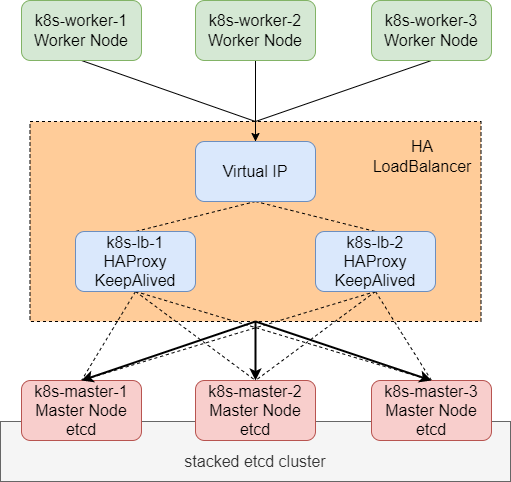

The diagram above was exported from draw.io. Its source (the exported page's mxGraphModel, read from the mxfile embedded in the PNG):
<mxGraphModel dx="1422" dy="698" grid="1" gridSize="10" guides="1" tooltips="1" connect="1" arrows="1" fold="1" page="1" pageScale="1" pageWidth="827" pageHeight="1169" math="0" shadow="0">
  <root>
    <mxCell id="0" />
    <mxCell id="1" parent="0" />
    <mxCell id="nKpm1ftlWyHPJg9C0fVG-42" value="" style="rounded=0;whiteSpace=wrap;html=1;dashed=1;fillColor=#FFCC99;" parent="1" vertex="1">
      <mxGeometry x="187.5" y="180" width="451" height="200" as="geometry" />
    </mxCell>
    <mxCell id="nKpm1ftlWyHPJg9C0fVG-66" value="&lt;br&gt;stacked etcd cluster" style="rounded=0;whiteSpace=wrap;html=1;fontSize=16;strokeWidth=1;fillColor=#f5f5f5;fontColor=#333333;strokeColor=#666666;" parent="1" vertex="1">
      <mxGeometry x="158" y="480" width="510" height="60" as="geometry" />
    </mxCell>
    <mxCell id="nKpm1ftlWyHPJg9C0fVG-62" style="edgeStyle=none;rounded=0;orthogonalLoop=1;jettySize=auto;html=1;exitX=0.5;exitY=1;exitDx=0;exitDy=0;entryX=0.5;entryY=0;entryDx=0;entryDy=0;dashed=1;endArrow=none;endFill=0;strokeWidth=1;" parent="1" source="nKpm1ftlWyHPJg9C0fVG-6" target="nKpm1ftlWyHPJg9C0fVG-2" edge="1">
      <mxGeometry relative="1" as="geometry" />
    </mxCell>
    <mxCell id="nKpm1ftlWyHPJg9C0fVG-63" style="edgeStyle=none;rounded=0;orthogonalLoop=1;jettySize=auto;html=1;exitX=0.5;exitY=1;exitDx=0;exitDy=0;entryX=0.5;entryY=0;entryDx=0;entryDy=0;dashed=1;endArrow=none;endFill=0;strokeWidth=1;" parent="1" source="nKpm1ftlWyHPJg9C0fVG-6" target="nKpm1ftlWyHPJg9C0fVG-3" edge="1">
      <mxGeometry relative="1" as="geometry" />
    </mxCell>
    <mxCell id="nKpm1ftlWyHPJg9C0fVG-64" style="edgeStyle=none;rounded=0;orthogonalLoop=1;jettySize=auto;html=1;exitX=0.5;exitY=1;exitDx=0;exitDy=0;entryX=0.5;entryY=0;entryDx=0;entryDy=0;dashed=1;endArrow=none;endFill=0;strokeWidth=1;" parent="1" source="nKpm1ftlWyHPJg9C0fVG-6" target="nKpm1ftlWyHPJg9C0fVG-4" edge="1">
      <mxGeometry relative="1" as="geometry" />
    </mxCell>
    <mxCell id="nKpm1ftlWyHPJg9C0fVG-59" style="edgeStyle=none;rounded=0;orthogonalLoop=1;jettySize=auto;html=1;exitX=0.5;exitY=1;exitDx=0;exitDy=0;entryX=0.5;entryY=0;entryDx=0;entryDy=0;endArrow=none;endFill=0;strokeWidth=1;dashed=1;" parent="1" source="nKpm1ftlWyHPJg9C0fVG-5" target="nKpm1ftlWyHPJg9C0fVG-2" edge="1">
      <mxGeometry relative="1" as="geometry" />
    </mxCell>
    <mxCell id="nKpm1ftlWyHPJg9C0fVG-60" style="edgeStyle=none;rounded=0;orthogonalLoop=1;jettySize=auto;html=1;exitX=0.5;exitY=1;exitDx=0;exitDy=0;entryX=0.5;entryY=0;entryDx=0;entryDy=0;dashed=1;endArrow=none;endFill=0;strokeWidth=1;" parent="1" source="nKpm1ftlWyHPJg9C0fVG-5" target="nKpm1ftlWyHPJg9C0fVG-3" edge="1">
      <mxGeometry relative="1" as="geometry" />
    </mxCell>
    <mxCell id="nKpm1ftlWyHPJg9C0fVG-61" style="edgeStyle=none;rounded=0;orthogonalLoop=1;jettySize=auto;html=1;exitX=0.5;exitY=1;exitDx=0;exitDy=0;entryX=0.5;entryY=0;entryDx=0;entryDy=0;dashed=1;endArrow=none;endFill=0;strokeWidth=1;" parent="1" source="nKpm1ftlWyHPJg9C0fVG-5" target="nKpm1ftlWyHPJg9C0fVG-4" edge="1">
      <mxGeometry relative="1" as="geometry" />
    </mxCell>
    <mxCell id="nKpm1ftlWyHPJg9C0fVG-52" style="edgeStyle=none;rounded=0;orthogonalLoop=1;jettySize=auto;html=1;exitX=0.5;exitY=0;exitDx=0;exitDy=0;entryX=0.5;entryY=0;entryDx=0;entryDy=0;endArrow=classic;endFill=1;strokeWidth=1;" parent="1" source="nKpm1ftlWyHPJg9C0fVG-42" target="nKpm1ftlWyHPJg9C0fVG-1" edge="1">
      <mxGeometry relative="1" as="geometry" />
    </mxCell>
    <mxCell id="nKpm1ftlWyHPJg9C0fVG-53" style="edgeStyle=none;rounded=0;orthogonalLoop=1;jettySize=auto;html=1;exitX=0.5;exitY=1;exitDx=0;exitDy=0;endArrow=none;endFill=0;strokeWidth=1;" parent="1" source="nKpm1ftlWyHPJg9C0fVG-1" target="nKpm1ftlWyHPJg9C0fVG-42" edge="1">
      <mxGeometry relative="1" as="geometry" />
    </mxCell>
    <mxCell id="nKpm1ftlWyHPJg9C0fVG-54" style="edgeStyle=none;rounded=0;orthogonalLoop=1;jettySize=auto;html=1;exitX=0.5;exitY=1;exitDx=0;exitDy=0;entryX=0.5;entryY=0;entryDx=0;entryDy=0;endArrow=none;endFill=0;strokeWidth=1;dashed=1;" parent="1" source="nKpm1ftlWyHPJg9C0fVG-1" target="nKpm1ftlWyHPJg9C0fVG-5" edge="1">
      <mxGeometry relative="1" as="geometry" />
    </mxCell>
    <mxCell id="nKpm1ftlWyHPJg9C0fVG-56" style="edgeStyle=none;rounded=0;orthogonalLoop=1;jettySize=auto;html=1;exitX=0.5;exitY=1;exitDx=0;exitDy=0;entryX=0.5;entryY=0;entryDx=0;entryDy=0;endArrow=none;endFill=0;strokeWidth=1;dashed=1;" parent="1" source="nKpm1ftlWyHPJg9C0fVG-1" target="nKpm1ftlWyHPJg9C0fVG-6" edge="1">
      <mxGeometry relative="1" as="geometry" />
    </mxCell>
    <mxCell id="nKpm1ftlWyHPJg9C0fVG-1" value="Virtual IP" style="rounded=1;whiteSpace=wrap;html=1;fontSize=16;fillColor=#dae8fc;strokeColor=#6c8ebf;" parent="1" vertex="1">
      <mxGeometry x="353" y="200" width="120" height="60" as="geometry" />
    </mxCell>
    <mxCell id="nKpm1ftlWyHPJg9C0fVG-2" value="k8s-master-1&lt;br style=&quot;font-size: 16px;&quot;&gt;Master Node&lt;br style=&quot;font-size: 16px;&quot;&gt;etcd" style="rounded=1;whiteSpace=wrap;html=1;fontSize=16;fillColor=#f8cecc;strokeColor=#b85450;" parent="1" vertex="1">
      <mxGeometry x="179" y="439" width="120" height="60" as="geometry" />
    </mxCell>
    <mxCell id="nKpm1ftlWyHPJg9C0fVG-3" value="k8s-master-2&lt;br style=&quot;font-size: 16px;&quot;&gt;Master Node&lt;br style=&quot;font-size: 16px;&quot;&gt;etcd" style="rounded=1;whiteSpace=wrap;html=1;fontSize=16;fillColor=#f8cecc;strokeColor=#b85450;" parent="1" vertex="1">
      <mxGeometry x="353" y="439" width="120" height="60" as="geometry" />
    </mxCell>
    <mxCell id="nKpm1ftlWyHPJg9C0fVG-4" value="k8s-master-3&lt;br style=&quot;font-size: 16px;&quot;&gt;Master Node&lt;br style=&quot;font-size: 16px;&quot;&gt;etcd" style="rounded=1;whiteSpace=wrap;html=1;fontSize=16;fillColor=#f8cecc;strokeColor=#b85450;" parent="1" vertex="1">
      <mxGeometry x="529" y="439" width="120" height="60" as="geometry" />
    </mxCell>
    <mxCell id="nKpm1ftlWyHPJg9C0fVG-5" value="k8s-lb-1&lt;br style=&quot;font-size: 16px;&quot;&gt;HAProxy&lt;br style=&quot;font-size: 16px;&quot;&gt;KeepAlived" style="rounded=1;whiteSpace=wrap;html=1;fontSize=16;fillColor=#dae8fc;strokeColor=#6c8ebf;" parent="1" vertex="1">
      <mxGeometry x="233" y="290" width="120" height="60" as="geometry" />
    </mxCell>
    <mxCell id="nKpm1ftlWyHPJg9C0fVG-6" value="k8s-lb-2&lt;br style=&quot;font-size: 16px;&quot;&gt;HAProxy&lt;br style=&quot;font-size: 16px;&quot;&gt;KeepAlived" style="rounded=1;whiteSpace=wrap;html=1;fontSize=16;fillColor=#dae8fc;strokeColor=#6c8ebf;" parent="1" vertex="1">
      <mxGeometry x="473" y="290" width="120" height="60" as="geometry" />
    </mxCell>
    <mxCell id="nKpm1ftlWyHPJg9C0fVG-44" style="edgeStyle=none;rounded=0;orthogonalLoop=1;jettySize=auto;html=1;exitX=0.5;exitY=1;exitDx=0;exitDy=0;entryX=0.5;entryY=0;entryDx=0;entryDy=0;endArrow=none;endFill=0;strokeWidth=1;" parent="1" source="nKpm1ftlWyHPJg9C0fVG-9" target="nKpm1ftlWyHPJg9C0fVG-42" edge="1">
      <mxGeometry relative="1" as="geometry" />
    </mxCell>
    <mxCell id="nKpm1ftlWyHPJg9C0fVG-9" value="k8s-worker-1&lt;br style=&quot;font-size: 16px;&quot;&gt;Worker Node" style="rounded=1;whiteSpace=wrap;html=1;fontSize=16;fillColor=#d5e8d4;strokeColor=#82b366;" parent="1" vertex="1">
      <mxGeometry x="179" y="59" width="120" height="60" as="geometry" />
    </mxCell>
    <mxCell id="nKpm1ftlWyHPJg9C0fVG-46" style="edgeStyle=none;rounded=0;orthogonalLoop=1;jettySize=auto;html=1;exitX=0.5;exitY=1;exitDx=0;exitDy=0;entryX=0.5;entryY=0;entryDx=0;entryDy=0;endArrow=none;endFill=0;strokeWidth=1;" parent="1" source="nKpm1ftlWyHPJg9C0fVG-10" target="nKpm1ftlWyHPJg9C0fVG-42" edge="1">
      <mxGeometry relative="1" as="geometry" />
    </mxCell>
    <mxCell id="nKpm1ftlWyHPJg9C0fVG-10" value="k8s-worker-2&lt;br style=&quot;font-size: 16px;&quot;&gt;Worker Node" style="rounded=1;whiteSpace=wrap;html=1;fontSize=16;fillColor=#d5e8d4;strokeColor=#82b366;" parent="1" vertex="1">
      <mxGeometry x="353" y="59" width="120" height="60" as="geometry" />
    </mxCell>
    <mxCell id="nKpm1ftlWyHPJg9C0fVG-47" style="edgeStyle=none;rounded=0;orthogonalLoop=1;jettySize=auto;html=1;exitX=0.5;exitY=1;exitDx=0;exitDy=0;entryX=0.5;entryY=0;entryDx=0;entryDy=0;endArrow=none;endFill=0;strokeWidth=1;" parent="1" source="nKpm1ftlWyHPJg9C0fVG-11" target="nKpm1ftlWyHPJg9C0fVG-42" edge="1">
      <mxGeometry relative="1" as="geometry" />
    </mxCell>
    <mxCell id="nKpm1ftlWyHPJg9C0fVG-11" value="k8s-worker-3&lt;br style=&quot;font-size: 16px;&quot;&gt;Worker Node" style="rounded=1;whiteSpace=wrap;html=1;fontSize=16;fillColor=#d5e8d4;strokeColor=#82b366;" parent="1" vertex="1">
      <mxGeometry x="529" y="59" width="120" height="60" as="geometry" />
    </mxCell>
    <mxCell id="nKpm1ftlWyHPJg9C0fVG-24" style="edgeStyle=none;rounded=0;orthogonalLoop=1;jettySize=auto;html=1;exitX=0.5;exitY=0;exitDx=0;exitDy=0;" parent="1" edge="1">
      <mxGeometry relative="1" as="geometry">
        <mxPoint x="413.5" y="260" as="sourcePoint" />
        <mxPoint x="413.5" y="260" as="targetPoint" />
      </mxGeometry>
    </mxCell>
    <mxCell id="nKpm1ftlWyHPJg9C0fVG-25" style="edgeStyle=none;rounded=0;orthogonalLoop=1;jettySize=auto;html=1;exitX=0.5;exitY=0;exitDx=0;exitDy=0;" parent="1" edge="1">
      <mxGeometry relative="1" as="geometry">
        <mxPoint x="413.5" y="260" as="sourcePoint" />
        <mxPoint x="413.5" y="260" as="targetPoint" />
      </mxGeometry>
    </mxCell>
    <mxCell id="nKpm1ftlWyHPJg9C0fVG-26" style="edgeStyle=none;rounded=0;orthogonalLoop=1;jettySize=auto;html=1;exitX=0.5;exitY=0;exitDx=0;exitDy=0;" parent="1" edge="1">
      <mxGeometry relative="1" as="geometry">
        <mxPoint x="413.5" y="260" as="sourcePoint" />
        <mxPoint x="413.5" y="260" as="targetPoint" />
      </mxGeometry>
    </mxCell>
    <mxCell id="nKpm1ftlWyHPJg9C0fVG-27" style="edgeStyle=none;rounded=0;orthogonalLoop=1;jettySize=auto;html=1;exitX=0.5;exitY=0;exitDx=0;exitDy=0;" parent="1" edge="1">
      <mxGeometry relative="1" as="geometry">
        <mxPoint x="413.5" y="260" as="sourcePoint" />
        <mxPoint x="413.5" y="260" as="targetPoint" />
      </mxGeometry>
    </mxCell>
    <mxCell id="nKpm1ftlWyHPJg9C0fVG-48" style="edgeStyle=none;rounded=0;orthogonalLoop=1;jettySize=auto;html=1;exitX=0.5;exitY=1;exitDx=0;exitDy=0;entryX=0.5;entryY=0;entryDx=0;entryDy=0;endArrow=classic;endFill=1;strokeWidth=2;" parent="1" source="nKpm1ftlWyHPJg9C0fVG-42" target="nKpm1ftlWyHPJg9C0fVG-2" edge="1">
      <mxGeometry relative="1" as="geometry" />
    </mxCell>
    <mxCell id="nKpm1ftlWyHPJg9C0fVG-49" style="edgeStyle=none;rounded=0;orthogonalLoop=1;jettySize=auto;html=1;exitX=0.5;exitY=1;exitDx=0;exitDy=0;entryX=0.5;entryY=0;entryDx=0;entryDy=0;endArrow=classic;endFill=1;strokeWidth=2;" parent="1" source="nKpm1ftlWyHPJg9C0fVG-42" target="nKpm1ftlWyHPJg9C0fVG-3" edge="1">
      <mxGeometry relative="1" as="geometry" />
    </mxCell>
    <mxCell id="nKpm1ftlWyHPJg9C0fVG-50" style="edgeStyle=none;rounded=0;orthogonalLoop=1;jettySize=auto;html=1;exitX=0.5;exitY=1;exitDx=0;exitDy=0;entryX=0.5;entryY=0;entryDx=0;entryDy=0;endArrow=classic;endFill=1;strokeWidth=2;" parent="1" source="nKpm1ftlWyHPJg9C0fVG-42" target="nKpm1ftlWyHPJg9C0fVG-4" edge="1">
      <mxGeometry relative="1" as="geometry" />
    </mxCell>
    <mxCell id="nKpm1ftlWyHPJg9C0fVG-65" value="HA LoadBalancer" style="text;html=1;strokeColor=none;fillColor=none;align=center;verticalAlign=middle;whiteSpace=wrap;rounded=0;dashed=1;strokeWidth=1;fontSize=16;" parent="1" vertex="1">
      <mxGeometry x="540" y="200" width="80" height="30" as="geometry" />
    </mxCell>
  </root>
</mxGraphModel>